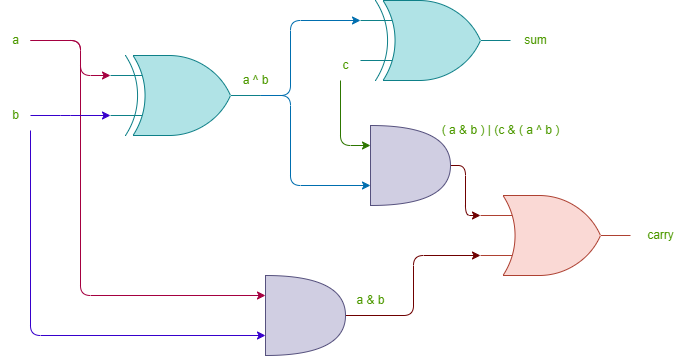

The diagram above was exported from draw.io. Its source (the exported page's mxGraphModel, read from the mxfile embedded in the PNG):
<mxGraphModel dx="822" dy="667" grid="1" gridSize="10" guides="1" tooltips="1" connect="1" arrows="1" fold="1" page="1" pageScale="1" pageWidth="850" pageHeight="1100" math="0" shadow="0">
  <root>
    <mxCell id="0" />
    <mxCell id="1" parent="0" />
    <mxCell id="8" value="" style="html=1;entryX=0;entryY=0.25;entryDx=0;entryDy=0;entryPerimeter=0;exitX=1;exitY=0.5;exitDx=0;exitDy=0;exitPerimeter=0;edgeStyle=elbowEdgeStyle;fillColor=#1ba1e2;strokeColor=#006EAF;" parent="1" source="6" target="7" edge="1">
      <mxGeometry relative="1" as="geometry">
        <mxPoint x="415" y="340" as="sourcePoint" />
        <Array as="points">
          <mxPoint x="370" y="220" />
        </Array>
      </mxGeometry>
    </mxCell>
    <mxCell id="27" style="edgeStyle=elbowEdgeStyle;html=1;exitX=1;exitY=0.5;exitDx=0;exitDy=0;exitPerimeter=0;entryX=0;entryY=0.75;entryDx=0;entryDy=0;entryPerimeter=0;fillColor=#1ba1e2;strokeColor=#006EAF;" parent="1" source="6" target="25" edge="1">
      <mxGeometry relative="1" as="geometry">
        <Array as="points">
          <mxPoint x="370" y="270" />
        </Array>
      </mxGeometry>
    </mxCell>
    <mxCell id="6" value="" style="verticalLabelPosition=bottom;shadow=0;dashed=0;align=center;html=1;verticalAlign=top;shape=mxgraph.electrical.logic_gates.logic_gate;operation=xor;fillColor=#b0e3e6;strokeColor=#0e8088;" parent="1" vertex="1">
      <mxGeometry x="190" y="230" width="150" height="80" as="geometry" />
    </mxCell>
    <mxCell id="7" value="" style="verticalLabelPosition=bottom;shadow=0;dashed=0;align=center;html=1;verticalAlign=top;shape=mxgraph.electrical.logic_gates.logic_gate;operation=xor;fillColor=#b0e3e6;strokeColor=#0e8088;" parent="1" vertex="1">
      <mxGeometry x="440" y="175" width="150" height="80" as="geometry" />
    </mxCell>
    <mxCell id="17" style="edgeStyle=elbowEdgeStyle;html=1;entryX=0;entryY=0.25;entryDx=0;entryDy=0;entryPerimeter=0;fillColor=#d80073;strokeColor=#A50040;" parent="1" source="11" target="6" edge="1">
      <mxGeometry relative="1" as="geometry">
        <Array as="points">
          <mxPoint x="160" y="240" />
        </Array>
      </mxGeometry>
    </mxCell>
    <mxCell id="19" style="edgeStyle=elbowEdgeStyle;html=1;entryX=0;entryY=0.25;entryDx=0;entryDy=0;entryPerimeter=0;fillColor=#d80073;strokeColor=#A50040;" parent="1" source="11" target="16" edge="1">
      <mxGeometry relative="1" as="geometry">
        <Array as="points">
          <mxPoint x="160" y="360" />
          <mxPoint x="230" y="270" />
          <mxPoint x="230" y="340" />
        </Array>
      </mxGeometry>
    </mxCell>
    <mxCell id="11" value="&lt;font color=&quot;#4d9900&quot;&gt;a&lt;/font&gt;" style="text;html=1;align=center;verticalAlign=middle;resizable=0;points=[];autosize=1;strokeColor=none;fillColor=none;" parent="1" vertex="1">
      <mxGeometry x="80" y="200" width="30" height="30" as="geometry" />
    </mxCell>
    <mxCell id="18" style="edgeStyle=elbowEdgeStyle;html=1;entryX=0;entryY=0.75;entryDx=0;entryDy=0;entryPerimeter=0;fillColor=#6a00ff;strokeColor=#3700CC;" parent="1" source="12" target="6" edge="1">
      <mxGeometry relative="1" as="geometry" />
    </mxCell>
    <mxCell id="22" style="edgeStyle=elbowEdgeStyle;html=1;entryX=0;entryY=0.75;entryDx=0;entryDy=0;entryPerimeter=0;fillColor=#6a00ff;strokeColor=#3700CC;" parent="1" source="12" target="16" edge="1">
      <mxGeometry relative="1" as="geometry">
        <Array as="points">
          <mxPoint x="110" y="410" />
        </Array>
      </mxGeometry>
    </mxCell>
    <mxCell id="12" value="&lt;font color=&quot;#4d9900&quot;&gt;b&lt;/font&gt;" style="text;html=1;align=center;verticalAlign=middle;resizable=0;points=[];autosize=1;strokeColor=none;fillColor=none;" parent="1" vertex="1">
      <mxGeometry x="80" y="275" width="30" height="30" as="geometry" />
    </mxCell>
    <mxCell id="26" style="edgeStyle=elbowEdgeStyle;html=1;entryX=0;entryY=0.25;entryDx=0;entryDy=0;entryPerimeter=0;fillColor=#60a917;strokeColor=#2D7600;" parent="1" source="13" target="25" edge="1">
      <mxGeometry relative="1" as="geometry">
        <Array as="points">
          <mxPoint x="420" y="290" />
          <mxPoint x="485" y="280" />
        </Array>
      </mxGeometry>
    </mxCell>
    <mxCell id="13" value="&lt;font color=&quot;#4d9900&quot;&gt;c&lt;/font&gt;" style="text;html=1;align=center;verticalAlign=middle;resizable=0;points=[];autosize=1;strokeColor=none;fillColor=none;" parent="1" vertex="1">
      <mxGeometry x="410" y="225" width="30" height="30" as="geometry" />
    </mxCell>
    <mxCell id="15" value="&lt;font color=&quot;#4d9900&quot;&gt;sum&lt;/font&gt;" style="text;html=1;align=center;verticalAlign=middle;resizable=0;points=[];autosize=1;strokeColor=none;fillColor=none;" parent="1" vertex="1">
      <mxGeometry x="590" y="200" width="50" height="30" as="geometry" />
    </mxCell>
    <mxCell id="24" style="edgeStyle=elbowEdgeStyle;html=1;exitX=1;exitY=0.5;exitDx=0;exitDy=0;exitPerimeter=0;entryX=0;entryY=0.75;entryDx=0;entryDy=0;entryPerimeter=0;fillColor=#a20025;strokeColor=#6F0000;" parent="1" source="16" target="23" edge="1">
      <mxGeometry relative="1" as="geometry" />
    </mxCell>
    <mxCell id="16" value="" style="shape=or;whiteSpace=wrap;html=1;fillColor=#d0cee2;strokeColor=#56517e;" parent="1" vertex="1">
      <mxGeometry x="345" y="450" width="80" height="80" as="geometry" />
    </mxCell>
    <mxCell id="23" value="" style="verticalLabelPosition=bottom;shadow=0;dashed=0;align=center;html=1;verticalAlign=top;shape=mxgraph.electrical.logic_gates.logic_gate;operation=or;fillColor=#fad9d5;strokeColor=#ae4132;" parent="1" vertex="1">
      <mxGeometry x="560" y="370" width="150" height="80" as="geometry" />
    </mxCell>
    <mxCell id="30" style="edgeStyle=elbowEdgeStyle;html=1;exitX=1;exitY=0.5;exitDx=0;exitDy=0;exitPerimeter=0;entryX=0;entryY=0.25;entryDx=0;entryDy=0;entryPerimeter=0;fillColor=#a20025;strokeColor=#6F0000;" parent="1" source="25" target="23" edge="1">
      <mxGeometry relative="1" as="geometry" />
    </mxCell>
    <mxCell id="25" value="" style="shape=or;whiteSpace=wrap;html=1;fillColor=#d0cee2;strokeColor=#56517e;" parent="1" vertex="1">
      <mxGeometry x="450" y="300" width="80" height="80" as="geometry" />
    </mxCell>
    <mxCell id="28" value="&lt;font color=&quot;#4d9900&quot;&gt;a ^ b&lt;/font&gt;" style="text;html=1;align=center;verticalAlign=middle;resizable=0;points=[];autosize=1;strokeColor=none;fillColor=none;" parent="1" vertex="1">
      <mxGeometry x="310" y="240" width="50" height="30" as="geometry" />
    </mxCell>
    <mxCell id="29" value="&lt;font color=&quot;#4d9900&quot;&gt;a &amp;amp; b&lt;/font&gt;" style="text;html=1;align=center;verticalAlign=middle;resizable=0;points=[];autosize=1;strokeColor=none;fillColor=none;" parent="1" vertex="1">
      <mxGeometry x="425" y="460" width="50" height="30" as="geometry" />
    </mxCell>
    <mxCell id="31" value="&lt;font color=&quot;#4d9900&quot;&gt;carry&lt;/font&gt;" style="text;html=1;align=center;verticalAlign=middle;resizable=0;points=[];autosize=1;strokeColor=none;fillColor=none;" parent="1" vertex="1">
      <mxGeometry x="715" y="395" width="50" height="30" as="geometry" />
    </mxCell>
    <mxCell id="33" value="&lt;font color=&quot;#4d9900&quot;&gt;( a &amp;amp; b ) | (c &amp;amp; ( a ^ b )&lt;/font&gt;" style="text;html=1;align=center;verticalAlign=middle;resizable=0;points=[];autosize=1;strokeColor=none;fillColor=none;" parent="1" vertex="1">
      <mxGeometry x="510" y="290" width="140" height="30" as="geometry" />
    </mxCell>
  </root>
</mxGraphModel>